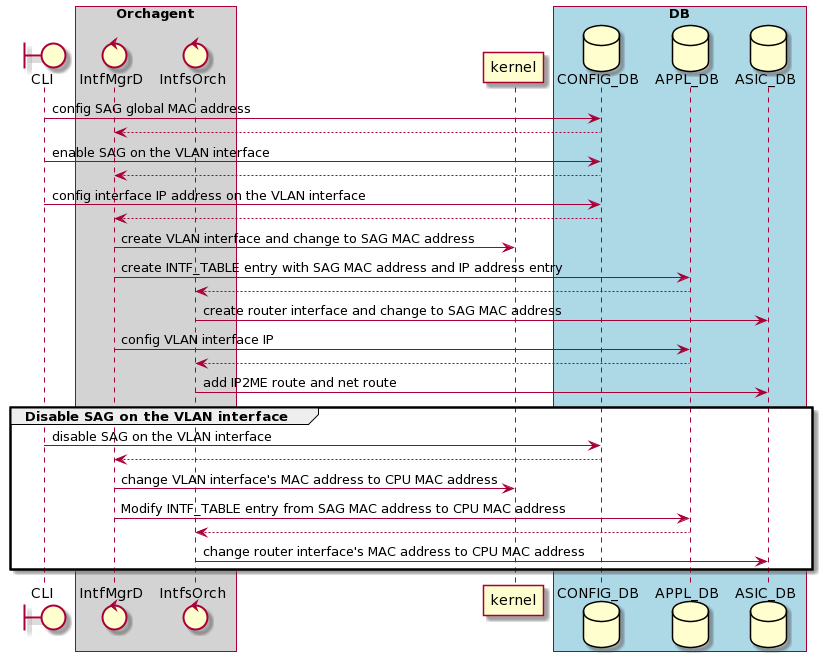

The diagram above was rendered by PlantUML. Its source (embedded in the PNG):
@startuml
boundary "CLI" as UI
box "Orchagent" #LightGrey
    control IntfMgrD
    control IntfsOrch
end box
participant kernel
box "DB" #LightBlue
    database CONFIG_DB
    database APPL_DB
    database ASIC_DB
end box

UI -> CONFIG_DB: config SAG global MAC address
IntfMgrD <-- CONFIG_DB
UI -> CONFIG_DB: enable SAG on the VLAN interface
IntfMgrD <-- CONFIG_DB
UI -> CONFIG_DB: config interface IP address on the VLAN interface
IntfMgrD <-- CONFIG_DB
IntfMgrD -> kernel: create VLAN interface and change to SAG MAC address
IntfMgrD -> APPL_DB: create INTF_TABLE entry with SAG MAC address and IP address entry
IntfsOrch <-- APPL_DB
IntfsOrch -> ASIC_DB: create router interface and change to SAG MAC address
IntfMgrD -> APPL_DB: config VLAN interface IP
IntfsOrch <-- APPL_DB
IntfsOrch -> ASIC_DB: add IP2ME route and net route
group Disable SAG on the VLAN interface
    UI -> CONFIG_DB: disable SAG on the VLAN interface
    IntfMgrD <-- CONFIG_DB
    IntfMgrD -> kernel: change VLAN interface's MAC address to CPU MAC address
    IntfMgrD -> APPL_DB: Modify INTF_TABLE entry from SAG MAC address to CPU MAC address
    IntfsOrch <-- APPL_DB
    IntfsOrch -> ASIC_DB: change router interface's MAC address to CPU MAC address
end
@enduml